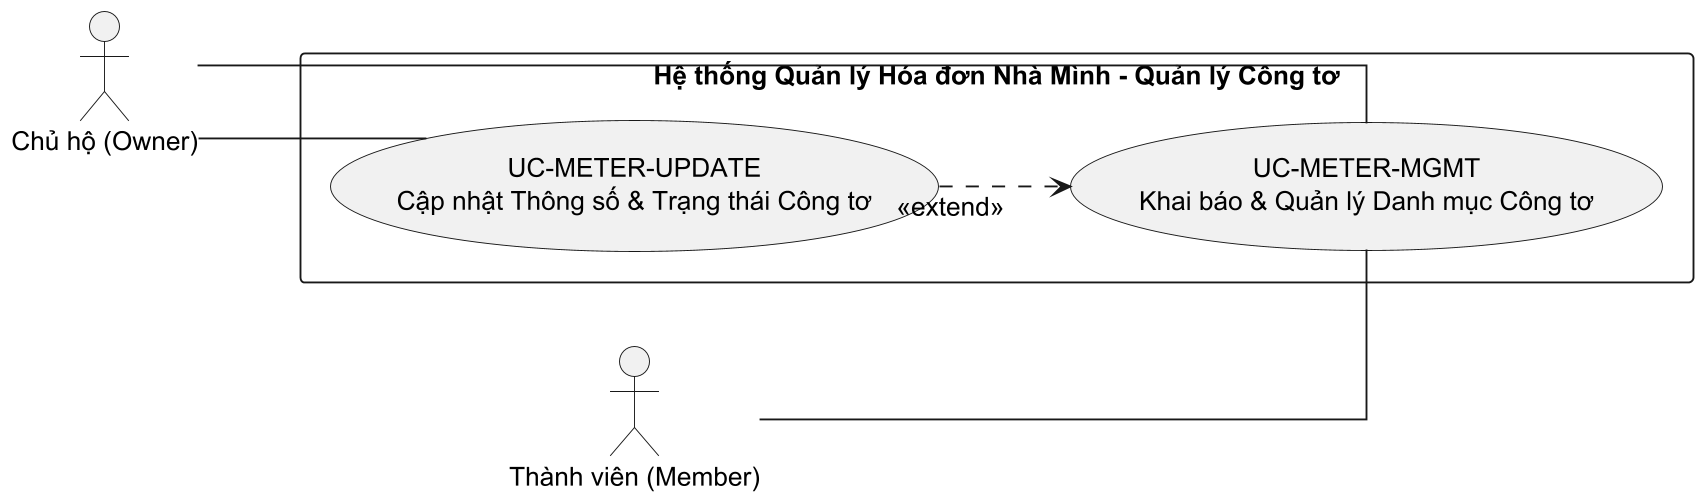

The diagram above was rendered by PlantUML. Its source (embedded in the PNG):
@startuml
left to right direction
skinparam linetype ortho
skinparam nodesep 50
skinparam ranksep 70
skinparam shadowing false
skinparam defaultFontSize 14
skinparam dpi 180

actor "Chủ hộ (Owner)" as owner
actor "Thành viên (Member)" as member

rectangle "Hệ thống Quản lý Hóa đơn Nhà Mình - Quản lý Công tơ" {
    usecase "UC-METER-MGMT\nKhai báo & Quản lý Danh mục Công tơ" as UC_MeterMgmt
    usecase "UC-METER-UPDATE\nCập nhật Thông số & Trạng thái Công tơ" as UC_MeterUpdate
}

owner -- UC_MeterMgmt
member -- UC_MeterMgmt
owner -- UC_MeterUpdate

UC_MeterUpdate ..> UC_MeterMgmt : <<extend>>
@enduml